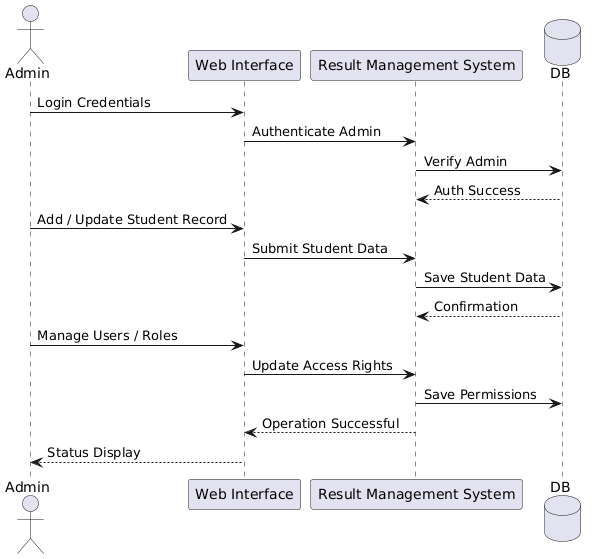

The diagram above was rendered by PlantUML. Its source (embedded in the PNG):
@startuml
actor Admin
participant "Web Interface" as UI
participant "Result Management System" as RMS
database DB

Admin -> UI : Login Credentials
UI -> RMS : Authenticate Admin
RMS -> DB : Verify Admin
DB --> RMS : Auth Success

Admin -> UI : Add / Update Student Record
UI -> RMS : Submit Student Data
RMS -> DB : Save Student Data
DB --> RMS : Confirmation

Admin -> UI : Manage Users / Roles
UI -> RMS : Update Access Rights
RMS -> DB : Save Permissions

RMS --> UI : Operation Successful
UI --> Admin : Status Display
@enduml